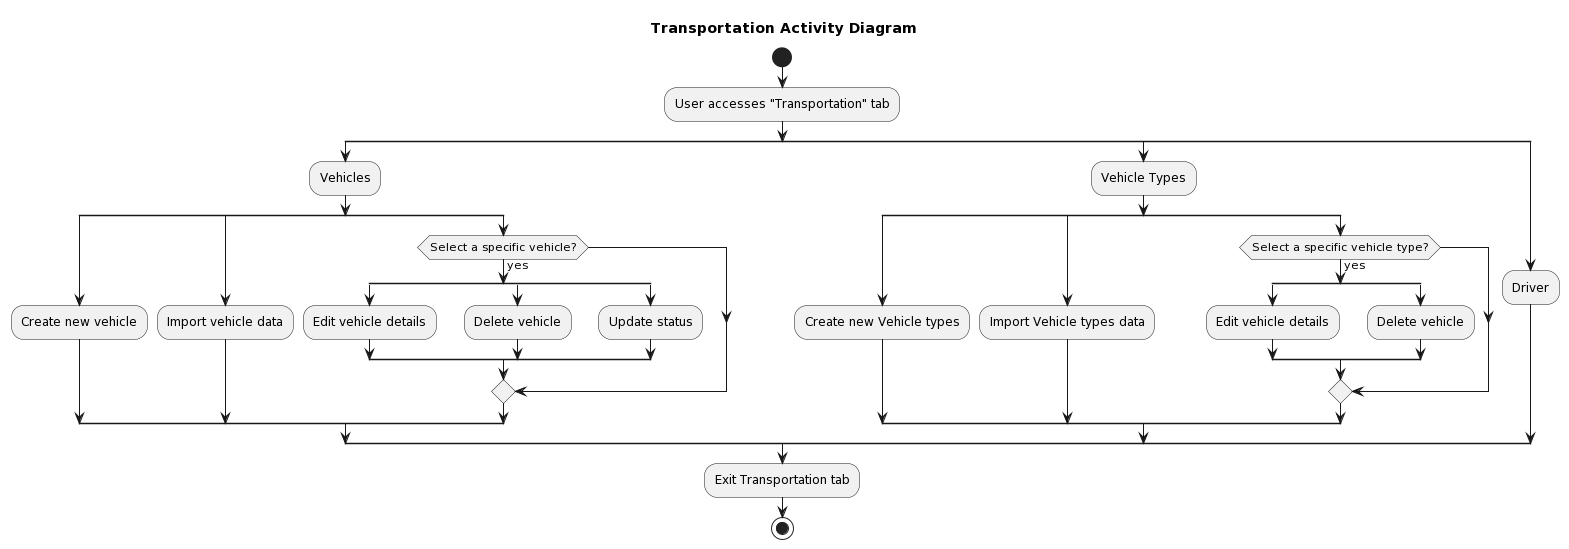

The diagram above was rendered by PlantUML. Its source (embedded in the PNG):
@startuml
title Transportation Activity Diagram

start

:User accesses "Transportation" tab;

split
    :Vehicles;

    split
        :Create new vehicle;
    split again
        :Import vehicle data;
    split again
        if (Select a specific vehicle?) then (yes)
            split
                :Edit vehicle details;
            split again
                :Delete vehicle;
            split again
                :Update status;
            end split
        endif
    end split

split again
    :Vehicle Types;
split
        :Create new Vehicle types;
    split again
        :Import Vehicle types data;
    split again
        if (Select a specific vehicle type?) then (yes)
            split
                :Edit vehicle details;
            split again
                :Delete vehicle;
            end split
        endif
    end split


split again
    :Driver;
   
end split

:Exit Transportation tab;

stop
@enduml